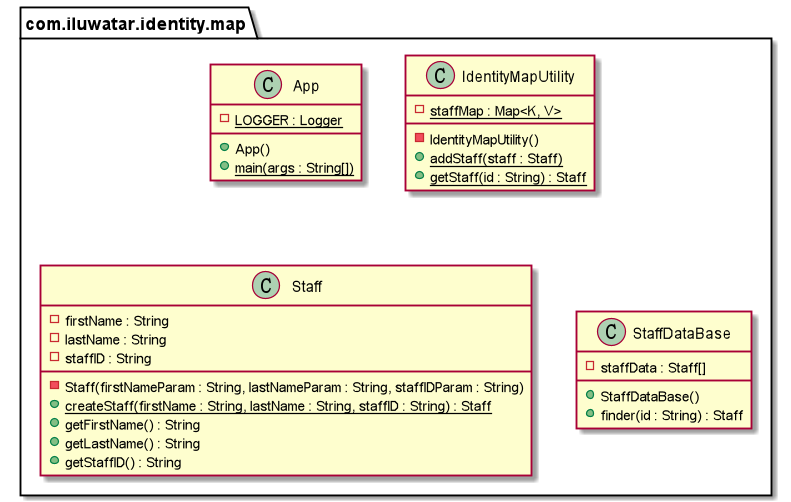

The diagram above was rendered by PlantUML. Its source (embedded in the PNG):
@startuml
package com.iluwatar.identity.map {
  class App {
    - LOGGER : Logger {static}
    + App()
    + main(args : String[]) {static}
  }
  class IdentityMapUtility {
    - staffMap : Map<K, V> {static}
    - IdentityMapUtility()
    + addStaff(staff : Staff) {static}
    + getStaff(id : String) : Staff {static}
  }
  class Staff {
    - firstName : String
    - lastName : String
    - staffID : String
    - Staff(firstNameParam : String, lastNameParam : String, staffIDParam : String)
    + createStaff(firstName : String, lastName : String, staffID : String) : Staff {static}
    + getFirstName() : String
    + getLastName() : String
    + getStaffID() : String
  }
  class StaffDataBase {
    - staffData : Staff[]
    + StaffDataBase()
    + finder(id : String) : Staff
  }
}
@enduml